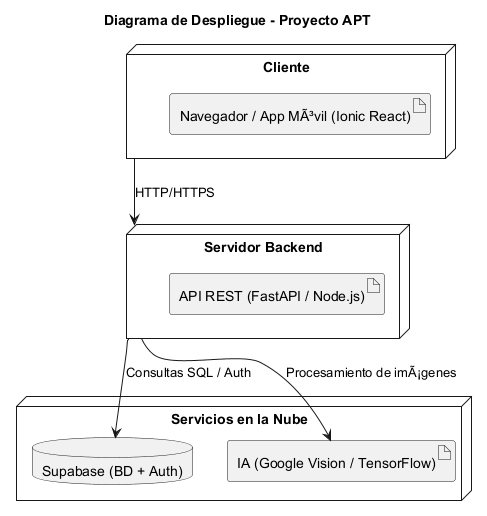

The diagram above was rendered by PlantUML. Its source (embedded in the PNG):
@startuml Diagrama_de_despliegue
title Diagrama de Despliegue - Proyecto APT

node "Cliente" {
    artifact "Navegador / App MÃ³vil (Ionic React)"
}

node "Servidor Backend" {
    artifact "API REST (FastAPI / Node.js)"
}

node "Servicios en la Nube" {
    database "Supabase (BD + Auth)"
    artifact "IA (Google Vision / TensorFlow)"
}

"Cliente" --> "Servidor Backend" : HTTP/HTTPS
"Servidor Backend" --> "Supabase (BD + Auth)" : Consultas SQL / Auth
"Servidor Backend" --> "IA (Google Vision / TensorFlow)" : Procesamiento de imÃ¡genes

@enduml